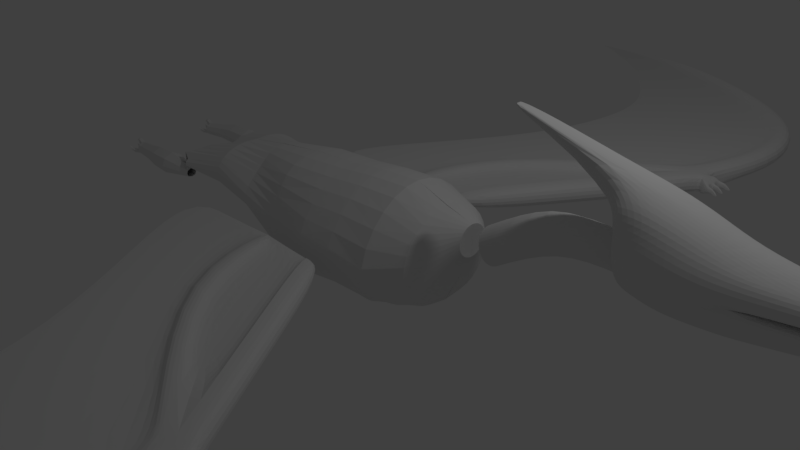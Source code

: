 # Source: PteradonPreMerge.blend  (saved by Blender 2.77.0; exported with 4.5.12 LTS)
import bpy
from mathutils import Matrix  # noqa: F401  (used for matrix-valued properties, if any)

bpy.ops.wm.read_factory_settings(use_empty=True)
scene = bpy.context.scene
scene.name = 'Scene'

# ---- collections
col_collection_1 = bpy.data.collections.new('Collection 1'); scene.collection.children.link(col_collection_1)

# ---- world
world_world = bpy.data.worlds.new('World'); scene.world = world_world
world_world.color = (0.05088, 0.05088, 0.05088)
world_world.use_sun_shadow = False
world_world.sun_shadow_jitter_overblur = 0.0
world_world.cycles.sampling_method = 'MANUAL'

# ---- cameras
cam_camera = bpy.data.cameras.new('Camera')
cam_camera.clip_end = 100.0
cam_camera.lens = 35.0
cam_camera.sensor_width = 32.0
cam_camera.sensor_height = 18.0
cam_camera.ortho_scale = 7.314
cam_camera.dof.focus_distance = 0.0
cam_camera.dof.aperture_fstop = 128.0

# ---- lights
light_lamp = bpy.data.lights.new('Lamp', 'POINT')
light_lamp.transmission_factor = 0.0
light_lamp.cutoff_distance = 30.0
light_lamp.energy = 100.0
light_lamp.shadow_buffer_clip_start = 1.001
light_lamp.shadow_soft_size = 0.1
light_lamp.shadow_maximum_resolution = 0.006
light_lamp.use_absolute_resolution = True

# ---- meshes
me_cube_001 = bpy.data.meshes.new('Cube.001')
me_cube_001.from_pydata([(0.4713, -0.7027, -0.9344), (0.4713, -0.7027, -0.8079), (0.4713, -0.5402, -0.9344), (0.4713, -0.5402, -0.8079), (1.943, -0.7416, -0.8613), (1.943, -0.7416, -0.7731), (1.943, -0.6283, -0.8613), (1.943, -0.6283, -0.7731), (0.4713, -0.7274, -0.8711), (0.4713, -0.6214, -0.7682), (0.4713, -0.5147, -0.8711), (0.4713, -0.6214, -0.9564), (1.078, -0.5584, -0.7205), (1.943, -0.6105, -0.8172), (1.078, -0.5584, -0.9176), (1.943, -0.6849, -0.7454), (1.943, -0.7589, -0.8172), (1.943, -0.6849, -0.8767), (1.078, -0.8116, -0.7205), (1.078, -0.8116, -0.9176), (1.078, -0.685, -0.6587), (1.078, -0.685, -0.9787), (1.078, -0.8502, -0.8191), (1.078, -0.5187, -0.8191), (0.4099, -0.7274, -0.8711), (0.4099, -0.7027, -0.8079), (0.4099, -0.6214, -0.7682), (0.4099, -0.5402, -0.8079), (0.4099, -0.5147, -0.8711), (0.4099, -0.5402, -0.9344), (0.4099, -0.6214, -0.9318), (0.4099, -0.7027, -0.9344), (0.4099, -0.7192, -0.8501), (0.4099, -0.7109, -0.829), (0.4099, -0.5944, -0.7815), (0.4099, -0.5673, -0.7947), (0.4099, -0.5232, -0.8922), (0.4099, -0.5317, -0.9133), (0.4099, -0.6485, -0.9327), (0.4099, -0.6756, -0.9335), (0.4099, -0.7109, -0.9133), (0.4099, -0.7192, -0.8922), (0.4099, -0.6756, -0.7947), (0.4099, -0.6485, -0.7815), (0.4099, -0.5317, -0.829), (0.4099, -0.5232, -0.8501), (0.4099, -0.5673, -0.9335), (0.4099, -0.5944, -0.9327), (0.4099, -0.6214, -0.8914), (0.4099, -0.6568, -0.8711), (0.4099, -0.5859, -0.8711), (0.4099, -0.5887, -0.8412), (0.4099, -0.556, -0.8456), (0.4099, -0.654, -0.8412), (0.4099, -0.6866, -0.8919), (0.4099, -0.654, -0.8916), (0.4099, -0.5887, -0.8916), (0.3374, -0.5944, -0.7412), (0.4099, -0.556, -0.8919), (0.3247, -0.5095, -0.9344), (0.3247, -0.4925, -0.8922), (0.3247, -0.5637, -0.9327), (0.3374, -0.5887, -0.801), (0.3247, -0.558, -0.8916), (0.3282, -0.5944, -0.9327), (0.3374, -0.6485, -0.7412), (0.3282, -0.6485, -0.9327), (0.3374, -0.6214, -0.728), (0.3282, -0.654, -0.8916), (0.3282, -0.5887, -0.8916), (0.3283, -0.7425, -0.9344), (0.3283, -0.6884, -0.9327), (0.3374, -0.654, -0.801), (0.3283, -0.759, -0.8922), (0.3, -0.64, -0.7771), (0.3283, -0.6939, -0.8916), (0.3374, -0.654, -0.801), (0.3374, -0.6485, -0.7412), (0.3374, -0.6214, -0.728), (0.3374, -0.5944, -0.7412), (0.3374, -0.5887, -0.801), (0.3, -0.6369, -0.7442), (0.3, -0.622, -0.7369), (0.3, -0.6071, -0.7442), (0.3, -0.6039, -0.7771), (0.2284, -0.622, -0.7941), (0.2553, -0.5241, -0.8843), (0.2553, -0.527, -0.9056), (0.2553, -0.499, -0.9065), (0.2553, -0.4902, -0.8846), (0.2588, -0.6074, -0.9021), (0.2588, -0.6354, -0.9021), (0.2588, -0.6383, -0.8808), (0.2588, -0.6045, -0.8808), (0.2589, -0.7323, -0.8971), (0.2589, -0.7603, -0.898), (0.2589, -0.7689, -0.8761), (0.2589, -0.7351, -0.8758), (0.2247, -0.762, -0.8426), (0.2149, -0.6214, -0.8529), (0.2113, -0.4975, -0.8656), (1.668, -0.5862, -0.7414), (1.668, -0.7838, -0.8952), (1.668, -0.5862, -0.8952), (1.668, -0.7838, -0.7414), (1.668, -0.685, -0.6932), (1.668, -0.685, -0.9221), (1.668, -0.8139, -0.8183), (1.668, -0.5552, -0.8183), (0.8001, -0.5633, -0.9145), (0.8001, -0.7567, -0.764), (0.8001, -0.5633, -0.764), (0.8001, -0.7567, -0.9145), (0.8001, -0.66, -0.7168), (0.8001, -0.66, -0.9674), (0.8001, -0.7861, -0.8392), (0.8001, -0.533, -0.8392), (1.423, -0.5469, -0.9269), (1.423, -0.8232, -0.7119), (1.423, -0.685, -0.6444), (1.423, -0.5036, -0.8194), (1.423, -0.5469, -0.7119), (1.423, -0.8232, -0.9269), (1.423, -0.685, -0.9644), (1.423, -0.8653, -0.8194)], [(51, 62), (72, 53), (80, 62), (72, 76)], [(8, 1, 25, 33, 32, 24), (108, 13, 6, 103), (115, 8, 0, 112), (106, 103, 6, 17), (113, 111, 3, 9), (110, 113, 9, 1), (118, 119, 20, 18), (119, 121, 12, 20), (102, 106, 17, 4), (112, 114, 21, 19), (114, 109, 14, 21), (124, 22, 19, 122), (118, 18, 22, 124), (110, 1, 8, 115), (116, 23, 14, 109), (111, 12, 23, 116), (101, 7, 13, 108), (10, 2, 29, 37, 36, 28), (1, 9, 26, 43, 42, 25), (2, 11, 30, 47, 46, 29), (36, 37, 29, 59, 60), (55, 48, 56, 69, 68), (3, 10, 28, 45, 44, 27), (11, 0, 31, 39, 38, 30), (0, 8, 24, 41, 40, 31), (9, 3, 27, 35, 34, 26), (43, 26, 67, 65), (26, 34, 57, 67), (52, 51, 34, 35, 27, 44, 45), (51, 80, 79, 34), (71, 70, 95, 94), (47, 64, 69, 56), (60, 59, 88, 89), (66, 68, 92, 91), (47, 30, 38, 66, 64), (38, 39, 31, 70, 71), (67, 57, 79, 78), (28, 36, 58, 56, 50, 51, 52, 45), (40, 41, 73, 70, 31), (58, 36, 60, 63, 56), (38, 71, 75, 55), (29, 46, 47, 61, 59), (54, 55, 75, 73, 41), (38, 55, 68, 66), (47, 56, 63, 61), (76, 80, 51, 53), (50, 56, 48, 55, 49, 53, 51), (65, 67, 78, 77), (33, 25, 42, 43, 53, 32), (54, 41, 24, 32, 53, 49, 55), (77, 76, 53, 43), (78, 79, 83, 82), (83, 84, 85), (80, 76, 74, 84), (76, 77, 81, 74), (77, 78, 82, 81), (79, 80, 84, 83), (89, 88, 100), (82, 83, 85), (84, 74, 85), (74, 81, 85), (81, 82, 85), (93, 90, 99), (86, 89, 100), (68, 69, 93, 92), (75, 71, 94, 97), (63, 60, 89, 86), (59, 61, 87, 88), (64, 66, 91, 90), (70, 73, 96, 95), (61, 63, 86, 87), (73, 75, 97, 96), (69, 64, 90, 93), (95, 96, 98), (91, 92, 99), (94, 95, 98), (87, 86, 100), (96, 97, 98), (90, 91, 99), (92, 93, 99), (88, 87, 100), (97, 94, 98), (121, 101, 108, 120), (5, 104, 107, 16), (16, 107, 102, 4), (122, 123, 106, 102), (15, 7, 101, 105), (5, 15, 105, 104), (123, 117, 103, 106), (120, 108, 103, 117), (3, 111, 116, 10), (10, 116, 109, 2), (18, 110, 115, 22), (11, 2, 109, 114), (0, 11, 114, 112), (18, 20, 113, 110), (20, 12, 111, 113), (22, 115, 112, 19), (23, 120, 117, 14), (21, 14, 117, 123), (19, 21, 123, 122), (12, 121, 120, 23), (104, 118, 124, 107), (107, 124, 122, 102), (105, 101, 121, 119), (104, 105, 119, 118)])
me_cube_001.use_remesh_preserve_volume = False
me_cube_001.use_remesh_preserve_attributes = False
me_cube_001.use_mirror_vertex_groups = False
me_cube_001.update()
me_cube = bpy.data.meshes.new('Cube')
me_cube.from_pydata([(0.8283, -3.939, 0.1106), (0.8283, -3.939, 0.1381), (-1.0, -1.132, 0.1106), (-1.0, -1.132, 0.1381), (2.828, -3.939, -0.001077), (2.828, -3.939, 0.2756), (1.0, -1.132, -0.001077), (1.0, -1.132, 0.2756), (0.7224, -1.132, 0.2756), (0.7224, -1.132, -0.001077), (2.551, -3.939, 0.2756), (2.551, -3.939, -0.001077), (0.6225, -1.132, 0.1061), (2.451, -3.939, 0.1693), (0.6225, -1.132, 0.1693), (2.451, -3.939, 0.1061), (-0.4616, -3.939, 0.1209), (-2.29, -1.132, 0.1209), (1.215, -5.377, 0.1106), (1.215, -5.377, 0.1381), (3.215, -5.377, 0.2756), (3.215, -5.377, -0.001077), (2.838, -5.377, 0.1693), (2.937, -5.377, -0.001077), (2.937, -5.377, 0.2756), (2.838, -5.377, 0.1061), (-0.0748, -5.377, 0.1209), (-0.4806, -8.269, 0.1106), (-0.4806, -8.269, 0.1381), (1.0, -8.269, 0.2756), (1.0, -8.269, -0.001077), (0.6225, -8.269, 0.1693), (0.7224, -8.269, -0.001077), (0.7224, -8.269, 0.2756), (0.6225, -8.269, 0.1061), (-1.306, -8.269, 0.1209), (-0.2168, -8.703, 0.2756), (-0.2168, -8.703, -0.001077), (-0.4635, -8.703, 0.1693), (-1.377, -8.703, 0.1381), (-0.4021, -8.703, -0.001077), (-0.4023, -8.703, 0.2756), (-0.4635, -8.703, 0.1061), (-1.376, -8.703, 0.1106), (-1.803, -8.703, 0.1209), (-0.948, -8.94, 0.2129), (-0.9478, -8.94, 0.06963), (-1.084, -8.94, 0.1525), (-1.724, -8.94, 0.1327), (-1.037, -8.94, 0.06963), (-1.038, -8.94, 0.2129), (-1.084, -8.94, 0.1124), (-1.724, -8.94, 0.1152), (-2.06, -8.94, 0.1217), (-1.649, -9.098, 0.1505), (-1.649, -9.098, 0.1035), (-1.718, -9.098, 0.1337), (-2.014, -9.098, 0.1266), (-1.642, -9.09, 0.1078), (-1.674, -9.095, 0.1457), (-1.718, -9.098, 0.1193), (-2.014, -9.098, 0.1204), (-2.271, -9.098, 0.1227), (-2.208, -9.16, 0.1324), (-2.208, -9.16, 0.1214), (-2.234, -9.16, 0.1306), (-2.343, -9.16, 0.1266), (-2.227, -9.16, 0.1199), (-2.227, -9.16, 0.1327), (-2.234, -9.16, 0.1214), (-2.343, -9.16, 0.1204), (-2.43, -9.16, 0.1227), (0.3291, -7.412, 0.1381), (1.931, -7.412, 0.1061), (2.031, -7.412, -0.001077), (1.931, -7.412, 0.1693), (2.308, -7.412, -0.001077), (0.3291, -7.412, 0.1106), (-0.6673, -7.412, 0.1209), (2.031, -7.412, 0.2756), (2.308, -7.412, 0.2756), (-0.08587, -2.535, 0.1381), (-0.08587, -2.535, 0.1106), (1.537, -2.535, 0.1061), (1.537, -2.535, 0.1693), (-1.376, -2.535, 0.1209), (1.914, -2.535, 0.2756), (1.914, -2.535, -0.001077), (1.637, -2.535, 0.2756), (1.637, -2.535, -0.001077), (2.137, -3.939, 0.2958), (2.137, -3.939, 0.1443), (-0.1084, -1.132, 0.1443), (-0.02233, -1.132, 0.2933), (0.2348, -1.132, 0.2938), (0.2309, -1.132, 0.163), (0.4912, -2.535, 0.163), (0.5052, -2.586, 0.2863), (0.2585, -2.579, 0.2908), (0.1424, -2.535, 0.1443), (2.545, -4.162, 0.2756), (2.445, -4.162, 0.1693), (2.859, -4.173, 0.2756), (2.859, -4.173, -0.001077), (2.859, -4.173, 0.2756), (2.828, -3.939, 0.2756), (2.828, -3.939, -0.001077), (2.859, -4.173, -0.001077), (3.011, -4.185, 0.1947), (2.97, -3.869, 0.1947), (2.97, -3.869, 0.07979), (3.011, -4.185, 0.07979), (2.985, -4.121, 0.2138), (2.972, -4.058, 0.2105), (2.964, -3.995, 0.2105), (2.96, -3.932, 0.2089), (2.641, -6.529, 0.1061), (2.935, -3.932, 0.05899), (2.922, -3.995, 0.05876), (2.93, -4.058, 0.05876), (2.96, -4.121, 0.05899), (3.043, -3.863, 0.1769), (2.641, -6.529, 0.1693), (2.978, -3.932, 0.07979), (2.986, -3.995, 0.07979), (2.994, -4.058, 0.07979), (3.002, -4.121, 0.07979), (1.028, -6.529, 0.1106), (3.019, -6.529, -0.001077), (2.741, -6.529, -0.001077), (1.028, -6.529, 0.1381), (3.019, -6.529, 0.2756), (2.741, -6.529, 0.2756), (-0.1253, -6.529, 0.1209), (2.978, -3.932, 0.1947), (2.986, -3.995, 0.1947), (2.994, -4.058, 0.1947), (3.002, -4.121, 0.1947), (3.043, -3.863, 0.1769), (3.172, -4.168, 0.08554), (3.172, -4.168, 0.103), (3.043, -3.863, 0.09755), (3.071, -4.191, 0.1769), (3.149, -3.849, 0.09293), (3.149, -3.849, 0.1112), (3.071, -4.191, 0.09755), (3.066, -4.147, 0.09755), (3.049, -3.906, 0.09755), (3.054, -3.992, 0.09755), (3.06, -4.035, 0.09755), (3.173, -4.178, 0.08554), (3.162, -4.005, 0.08743), (3.161, -3.995, 0.08743), (3.151, -3.859, 0.09293), (3.173, -4.178, 0.103), (3.162, -4.005, 0.1044), (3.161, -3.995, 0.1044), (3.151, -3.859, 0.1112), (3.066, -4.147, 0.1769), (3.049, -3.906, 0.1769), (3.054, -3.992, 0.1769), (3.06, -4.035, 0.1769), (3.162, -4.005, 0.1044), (3.161, -3.995, 0.1044), (3.043, -3.863, 0.09755), (3.071, -4.191, 0.1769), (3.151, -3.859, 0.1112), (3.149, -3.849, 0.1112), (3.071, -4.191, 0.09755), (3.066, -4.147, 0.09755), (3.049, -3.906, 0.09755), (3.054, -3.992, 0.09755), (3.06, -4.035, 0.09755), (3.066, -4.147, 0.1769), (3.049, -3.906, 0.1769), (3.054, -3.992, 0.1769), (3.06, -4.035, 0.1769), (3.173, -4.178, 0.103), (3.172, -4.168, 0.103), (3.162, -4.005, 0.08743), (3.161, -3.995, 0.08743), (3.151, -3.859, 0.09293), (3.149, -3.849, 0.09293), (3.173, -4.178, 0.08554), (3.172, -4.168, 0.08554)], [], [(82, 0, 16, 85), (8, 7, 6, 9), (86, 5, 4, 87), (103, 102, 20, 21), (9, 89, 83, 12), (99, 92, 3, 81), (8, 88, 86, 7), (11, 15, 83, 89), (11, 4, 103, 21, 23), (14, 8, 9, 12), (10, 88, 8, 9, 89, 11), (3, 92, 93, 94, 95, 14, 12, 2), (82, 2, 12, 83), (5, 86, 88, 10), (100, 101, 22, 24), (81, 3, 17, 85), (2, 17, 3), (78, 77, 27, 35), (74, 76, 30, 32), (75, 72, 28, 31), (73, 74, 32, 34), (15, 11, 23, 25), (1, 16, 26, 19), (0, 15, 25, 18), (16, 0, 18, 26), (79, 75, 31, 33), (80, 79, 33, 29), (72, 78, 35, 28), (76, 80, 29, 30), (77, 73, 34, 27), (35, 27, 43, 44), (30, 29, 36, 37), (29, 33, 41, 36), (27, 34, 42, 43), (43, 42, 51, 52), (40, 37, 46, 49), (41, 38, 47, 50), (39, 44, 53, 48), (34, 32, 40, 42), (31, 28, 39, 38), (28, 35, 44, 39), (33, 31, 38, 41), (32, 30, 37, 40), (48, 53, 62, 57), (47, 48, 57, 56), (51, 49, 58, 60), (53, 52, 61, 62), (36, 41, 50, 45), (37, 36, 45, 46), (44, 43, 52, 53), (42, 40, 49, 51), (38, 39, 48, 47), (62, 61, 70, 71), (55, 54, 63, 64), (54, 59, 68, 63), (61, 60, 69, 70), (50, 47, 56, 59), (49, 46, 55, 58), (52, 51, 60, 61), (45, 50, 59, 54), (46, 45, 54, 55), (71, 70, 66), (65, 66, 70, 69), (69, 67, 68, 65), (63, 68, 67, 64), (60, 58, 67, 69), (56, 57, 66, 65), (57, 62, 71, 66), (59, 56, 65, 68), (58, 55, 64, 67), (127, 116, 73, 77), (128, 131, 80, 76), (130, 133, 78, 72), (131, 132, 79, 80), (132, 122, 75, 79), (116, 129, 74, 73), (122, 130, 72, 75), (129, 128, 76, 74), (133, 127, 77, 78), (1, 81, 85, 16), (0, 82, 83, 15), (91, 99, 81, 1), (2, 82, 85, 17), (7, 86, 87, 6), (87, 89, 9, 6), (11, 89, 87, 4), (14, 84, 88, 8), (88, 84, 13, 10), (13, 84, 96), (97, 10, 13, 96), (98, 90, 10, 97), (90, 98, 99, 91), (84, 14, 95, 96), (96, 95, 94, 97), (97, 94, 93, 98), (98, 93, 92, 99), (90, 91, 101, 100), (90, 100, 10), (1, 19, 22, 101, 91), (102, 103, 107, 104), (100, 24, 20, 102), (102, 5, 10, 100), (108, 112, 104), (5, 102, 104, 105), (103, 4, 106, 107), (4, 5, 105, 106), (137, 112, 108), (104, 107, 111, 108), (106, 105, 109, 110), (111, 107, 120), (120, 126, 111), (124, 135, 160, 148), (110, 123, 117), (117, 123, 124, 118), (118, 124, 125, 119), (119, 125, 126, 120), (126, 137, 158, 146), (125, 136, 137, 126), (111, 145, 142, 108), (123, 134, 135, 124), (114, 115, 105), (109, 105, 115), (105, 104, 113, 114), (125, 149, 161, 136), (112, 113, 104), (135, 136, 161, 160), (109, 115, 134), (134, 115, 114, 135), (135, 114, 113, 136), (136, 113, 112, 137), (138, 121, 167, 144), (171, 148, 152, 180), (121, 174, 166, 167), (123, 147, 159, 134), (111, 126, 146, 145), (137, 108, 142, 158), (123, 110, 141, 147), (109, 134, 159, 138), (110, 109, 138, 141), (125, 124, 148, 149), (176, 161, 155, 162), (145, 168, 183, 150), (158, 173, 178, 140), (154, 150, 183, 184, 139, 140, 178, 177), (161, 149, 151, 155), (145, 146, 169, 168), (142, 145, 150, 154), (159, 147, 153, 157), (147, 141, 164, 170), (164, 141, 143, 182), (160, 175, 163, 156), (152, 156, 163, 162, 155, 151, 179, 180), (149, 148, 171, 172), (144, 167, 166, 157, 153, 181, 182, 143), (170, 164, 182, 181), (169, 146, 139, 184), (158, 142, 165, 173), (146, 158, 140, 139), (147, 170, 181, 153), (138, 159, 174, 121), (168, 169, 184, 183), (175, 176, 162, 163), (160, 161, 176, 175), (148, 160, 156, 152), (141, 138, 144, 143), (149, 172, 179, 151), (172, 171, 180, 179), (174, 159, 157, 166), (165, 142, 154, 177), (173, 165, 177, 178), (120, 107, 119), (117, 118, 106), (106, 110, 117), (107, 106, 118, 119), (26, 18, 127, 133), (23, 21, 128, 129), (22, 19, 130, 122), (25, 23, 129, 116), (24, 22, 122, 132), (20, 24, 132, 131), (19, 26, 133, 130), (21, 20, 131, 128), (18, 25, 116, 127)])
me_cube.use_remesh_preserve_volume = False
me_cube.use_remesh_preserve_attributes = False
me_cube.use_mirror_vertex_groups = False
me_cube.update()
me_cylinder_002 = bpy.data.meshes.new('Cylinder.002')
me_cylinder_002.from_pydata([(0.1057, 0.2241, 1.11), (-1.248, 2.384e-07, 0.2316), (-1.036, 0.01375, -1.768), (-1.225, -0.1951, 0.2316), (-1.019, -0.1493, -1.768), (-1.155, -0.3827, 0.2314), (-0.9708, -0.267, -1.769), (-1.041, -0.5556, 0.2311), (-0.9052, -0.3518, -1.769), (-0.888, -0.7071, 0.2306), (-0.8313, -0.4305, -1.769), (-0.702, -0.8315, 0.2301), (-0.7558, -0.5082, -1.77), (-0.5103, -0.9158, 0.2296), (-0.6806, -0.5851, -1.77), (-0.3546, -0.9479, 0.2289), (-0.6024, -0.6605, -1.771), (-0.2231, -0.9414, 0.2283), (-0.5168, -0.7196, -1.772), (-0.1157, -0.9012, 0.2276), (-0.4268, -0.7424, -1.772), (-0.02728, -0.8359, 0.227), (-0.3501, -0.7106, -1.773), (0.03984, -0.7508, 0.2264), (-0.2936, -0.6274, -1.774), (0.08791, -0.6484, 0.2259), (-0.2507, -0.5017, -1.774), (0.1272, -0.5272, 0.2255), (-0.2068, -0.3518, -1.774), (0.1522, -0.3777, 0.2252), (-0.1464, -0.2035, -1.775), (0.1853, -0.1951, 0.225), (-0.05022, -0.08017, -1.775), (0.2097, -7.153e-07, 0.225), (0.02614, 0.06096, -1.775), (-1.289, 2.98e-07, 0.8217), (-1.263, -0.1951, 0.8217), (-1.187, -0.3827, 0.8215), (-1.062, -0.5556, 0.8212), (-0.8952, -0.7071, 0.8208), (-0.6915, -0.8315, 0.8203), (-0.4601, -0.9071, 0.8197), (-0.2419, -0.901, 0.8191), (-0.115, -0.8817, 0.8184), (-0.04197, -0.84, 0.8178), (0.02001, -0.7626, 0.8171), (0.07128, -0.6604, 0.8166), (0.1206, -0.5556, 0.8161), (0.1876, -0.4614, 0.8156), (0.252, -0.3556, 0.8153), (0.2918, -0.1951, 0.8151), (0.2977, -6.557e-07, 0.8151), (-1.026, 0.0008295, 1.683), (-1.022, -0.03903, 1.683), (-1.011, -0.07735, 1.683), (-0.9918, -0.1127, 1.683), (-0.9664, -0.1436, 1.683), (-0.9355, -0.169, 1.683), (-0.9001, -0.1879, 1.683), (-0.8618, -0.1995, 1.683), (-0.822, -0.2035, 1.682), (-0.7821, -0.1995, 1.682), (-0.7438, -0.1879, 1.682), (-0.7085, -0.169, 1.682), (-0.6775, -0.1436, 1.682), (-0.6521, -0.1127, 1.682), (-0.6332, -0.07735, 1.682), (-0.6216, -0.03903, 1.682), (-0.6177, 0.0008293, 1.682), (-0.5735, -0.6769, 1.283), (-0.7023, -0.6378, 1.284), (0.1028, -0.1373, 1.281), (0.08195, -0.2661, 1.281), (-0.4395, -0.6901, 1.283), (-1.113, -0.1373, 1.285), (-1.126, -0.003326, 1.285), (0.1204, -0.003326, 1.281), (-0.3055, -0.6735, 1.282), (-1.074, -0.2661, 1.285), (-0.1832, -0.6253, 1.282), (-1.011, -0.3849, 1.285), (-0.08414, -0.5591, 1.282), (-0.9251, -0.4889, 1.285), (-0.005113, -0.4792, 1.281), (-0.821, -0.5743, 1.284), (0.05089, -0.3833, 1.281), (-1.182, 2.384e-07, -0.3076), (-1.16, -0.1951, -0.3077), (-1.093, -0.3827, -0.3078), (-0.9854, -0.5544, -0.3081), (-0.8404, -0.7011, -0.3086), (-0.6748, -0.8187, -0.3091), (-0.5059, -0.9046, -0.3096), (-0.3432, -0.9564, -0.3103), (-0.1968, -0.969, -0.3109), (-0.0795, -0.9453, -0.3116), (0.009205, -0.8873, -0.3122), (0.06844, -0.7974, -0.3128), (0.1014, -0.6792, -0.3133), (0.1169, -0.5353, -0.3137), (0.1479, -0.3682, -0.314), (0.176, -0.1875, -0.3142), (0.2366, 0.001893, -0.3142), (-1.127, -0.0005454, -1.047), (-1.107, -0.2172, -1.047), (-1.045, -0.3972, -1.048), (-0.9469, -0.5289, -1.048), (-0.8246, -0.6208, -1.048), (-0.6922, -0.6875, -1.049), (-0.5579, -0.7427, -1.049), (-0.423, -0.7888, -1.05), (-0.2887, -0.8191, -1.051), (-0.164, -0.8226, -1.051), (-0.0568, -0.7909, -1.052), (0.02637, -0.721, -1.053), (0.07457, -0.6138, -1.053), (0.1024, -0.4808, -1.053), (0.1348, -0.3322, -1.054), (0.195, -0.1674, -1.054), (0.235, 0.01543, -1.054), (-0.9253, -0.1653, -2.458), (-0.915, 0.005827, -2.458), (-0.9118, -0.3005, -2.458), (-0.883, -0.4077, -2.459), (-0.8441, -0.494, -2.459), (-0.7973, -0.5647, -2.46), (-0.7427, -0.6225, -2.46), (-0.6789, -0.6672, -2.461), (-0.604, -0.696, -2.461), (-0.5239, -0.7026, -2.462), (-0.4602, -0.6766, -2.463), (-0.4212, -0.6156, -2.463), (-0.4005, -0.5249, -2.464), (-0.3791, -0.4129, -2.464), (-0.3321, -0.2854, -2.464), (-0.2377, -0.1402, -2.465), (-0.2126, 0.0229, -2.465), (-0.6789, -0.1334, -3.185), (-0.6652, 0.01486, -3.128), (-0.6609, -0.2755, -3.313), (-0.6402, -0.396, -3.343), (-0.6116, -0.5221, -3.413), (-0.6164, -0.617, -3.434), (-0.5802, -0.6875, -3.259), (-0.5428, -0.731, -3.248), (-0.5078, -0.7457, -3.248), (-0.4798, -0.731, -3.253), (-0.4645, -0.6874, -3.262), (-0.4599, -0.6167, -3.437), (-0.497, -0.5217, -3.415), (-0.4896, -0.3952, -3.345), (-0.4713, -0.2736, -3.317), (-0.4262, -0.1299, -3.19), (-0.39, 0.01922, -3.134), (-0.6206, 0.00153, -3.226), (-0.6198, -0.08525, -3.237), (-0.6162, -0.1429, -3.245), (-0.5761, -0.1429, -3.244), (-0.5776, -0.0851, -3.236), (-0.5647, 0.002062, -3.227)], [], [(88, 5, 3, 87), (89, 7, 5, 88), (90, 9, 7, 89), (91, 11, 9, 90), (92, 13, 11, 91), (93, 15, 13, 92), (94, 17, 15, 93), (95, 19, 17, 94), (96, 21, 19, 95), (97, 23, 21, 96), (98, 25, 23, 97), (99, 27, 25, 98), (100, 29, 27, 99), (101, 31, 29, 100), (102, 33, 31, 101), (87, 3, 1, 86), (13, 15, 42, 41), (70, 69, 59, 58), (23, 25, 47, 46), (33, 1, 35, 51), (9, 11, 40, 39), (19, 21, 45, 44), (29, 31, 50, 49), (5, 7, 38, 37), (15, 17, 43, 42), (25, 27, 48, 47), (1, 3, 36, 35), (11, 13, 41, 40), (21, 23, 46, 45), (31, 33, 51, 50), (7, 9, 39, 38), (17, 19, 44, 43), (27, 29, 49, 48), (3, 5, 37, 36), (52, 53, 54, 55, 56, 57, 58, 59, 60, 61, 62, 63, 64, 65, 66, 67, 68), (72, 71, 67, 66), (69, 73, 60, 59), (75, 74, 53, 52), (71, 76, 68, 67), (73, 77, 61, 60), (74, 78, 54, 53), (76, 75, 52, 68), (77, 79, 62, 61), (78, 80, 55, 54), (79, 81, 63, 62), (80, 82, 56, 55), (81, 83, 64, 63), (82, 84, 57, 56), (83, 85, 65, 64), (84, 70, 58, 57), (85, 72, 66, 65), (48, 49, 72, 85), (40, 41, 70, 84), (47, 48, 85, 83), (39, 40, 84, 82), (46, 47, 83, 81), (38, 39, 82, 80), (45, 46, 81, 79), (37, 38, 80, 78), (44, 45, 79, 77), (51, 35, 75, 76), (36, 37, 78, 74), (43, 44, 77, 73), (50, 51, 76, 71), (35, 36, 74, 75), (42, 43, 73, 69), (49, 50, 71, 72), (41, 42, 69, 70), (104, 87, 86, 103), (119, 102, 101, 118), (118, 101, 100, 117), (117, 100, 99, 116), (116, 99, 98, 115), (115, 98, 97, 114), (114, 97, 96, 113), (113, 96, 95, 112), (112, 95, 94, 111), (111, 94, 93, 110), (110, 93, 92, 109), (109, 92, 91, 108), (108, 91, 90, 107), (107, 90, 89, 106), (106, 89, 88, 105), (105, 88, 87, 104), (6, 105, 104, 4), (8, 106, 105, 6), (10, 107, 106, 8), (12, 108, 107, 10), (14, 109, 108, 12), (16, 110, 109, 14), (18, 111, 110, 16), (20, 112, 111, 18), (22, 113, 112, 20), (24, 114, 113, 22), (26, 115, 114, 24), (28, 116, 115, 26), (30, 117, 116, 28), (32, 118, 117, 30), (34, 119, 118, 32), (4, 104, 103, 2), (6, 4, 120, 122), (120, 121, 138, 137), (16, 14, 126, 127), (26, 24, 131, 132), (12, 10, 124, 125), (22, 20, 129, 130), (32, 30, 134, 135), (8, 6, 122, 123), (18, 16, 127, 128), (28, 26, 132, 133), (4, 2, 121, 120), (14, 12, 125, 126), (24, 22, 130, 131), (34, 32, 135, 136), (2, 34, 136, 121), (10, 8, 123, 124), (20, 18, 128, 129), (30, 28, 133, 134), (136, 135, 152, 153), (129, 128, 145, 146), (122, 120, 137, 139), (121, 136, 153, 138), (130, 129, 146, 147), (123, 122, 139, 140), (131, 130, 147, 148), (124, 123, 140, 141), (132, 131, 148, 149), (125, 124, 141, 142), (133, 132, 149, 150), (126, 125, 142, 143), (134, 133, 150, 151), (127, 126, 143, 144), (135, 134, 151, 152), (128, 127, 144, 145), (137, 156, 139), (140, 139, 151, 150), (141, 140, 150, 149), (142, 141, 149, 148), (158, 157, 156, 155), (154, 159, 158, 155), (138, 154, 155, 137), (155, 156, 137), (157, 151, 139, 156), (151, 157, 152), (158, 152, 157), (153, 152, 158, 159)])
me_cylinder_002.use_remesh_preserve_volume = False
me_cylinder_002.use_remesh_preserve_attributes = False
me_cylinder_002.use_mirror_vertex_groups = False
me_cylinder_002.update()
me_cylinder_001 = bpy.data.meshes.new('Cylinder.001')
me_cylinder_001.from_pydata([(-1.761, -0.294, 4.845), (-1.142, -0.2963, 4.844), (-2.002, -0.336, 3.629), (-1.218, -0.3151, 3.721), (-1.183, -0.3328, 3.935), (-1.136, -0.3448, 4.173), (-1.124, -0.3112, 4.515), (-1.888, -0.2976, 4.515), (-2.0, -0.3331, 4.173), (-2.042, -0.3483, 3.891), (-1.161, -0.1406, 5.25), (-1.169, 0.004889, 5.537), (-1.68, -0.308, 5.242), (-1.509, -0.2952, 5.532), (-1.339, -0.3099, 5.241), (-1.773, 0.004889, 5.537), (-1.773, -0.1406, 5.25), (-1.145, 0.004485, 3.629), (-1.204, -0.07669, 3.635), (-2.132, -0.1406, 3.419), (-2.543, 0.004889, 2.174), (-1.362, -0.3498, 3.67), (-1.557, -0.369, 3.629), (-1.799, -0.3755, 3.629), (-1.912, -0.1788, 3.629), (-1.541, -0.1184, 3.629), (-1.352, -0.1601, 3.641), (-1.961, 0.004889, 3.593), (-1.602, 0.004889, 3.629), (-1.264, -0.1553, 3.659), (-1.509, 0.004889, 7.312), (-1.339, 0.004889, 6.87), (-1.68, -0.1406, 6.377), (-1.509, -0.1406, 6.87), (-1.339, -0.1406, 6.377), (-1.675, -0.4366, 4.664), (-1.471, -0.4707, 4.741), (-1.323, -0.4244, 4.664), (-1.768, -0.4644, 4.253), (-1.517, -0.5531, 4.294), (-1.323, -0.5094, 4.253), (-1.833, -0.4262, 3.892), (-1.571, -0.5274, 3.898), (-1.343, -0.4611, 3.895), (-1.137, -0.1596, 3.905), (-1.09, -0.1594, 4.276), (-1.1, -0.1408, 4.673), (-1.11, 0.004889, 3.903), (-1.071, 0.004485, 4.374), (-1.1, 0.004889, 4.766), (-1.89, -0.1406, 4.67), (-2.093, -0.1467, 4.196), (-2.292, -0.1406, 3.444), (-1.879, 0.004889, 4.762), (-2.12, 0.004889, 4.168), (-2.617, 0.004889, 2.105), (-1.469, -0.2957, 5.473), (-1.469, -0.1463, 6.758), (-2.545, -0.06808, 2.199), (-2.596, -0.06808, 2.177), (-2.283, 0.004889, 3.519), (-1.566, 0.004889, 5.537), (-1.66, 0.004889, 4.762), (-1.49, 0.004889, 5.537), (-1.616, 0.004889, 4.762), (-1.761, 0.3038, 4.845), (-1.142, 0.3061, 4.844), (-2.002, 0.3458, 3.629), (-1.214, 0.2913, 3.705), (-1.179, 0.3233, 3.927), (-1.134, 0.3543, 4.173), (-1.124, 0.321, 4.515), (-1.888, 0.3074, 4.515), (-2.0, 0.3429, 4.173), (-2.042, 0.3581, 3.891), (-1.161, 0.1504, 5.25), (-1.68, 0.3178, 5.242), (-1.509, 0.305, 5.532), (-1.339, 0.3197, 5.241), (-1.773, 0.1504, 5.25), (-1.145, 0.005292, 3.629), (-1.169, 0.1485, 3.658), (-2.132, 0.1504, 3.419), (-1.36, 0.3409, 3.663), (-1.557, 0.3787, 3.629), (-1.799, 0.3853, 3.629), (-1.912, 0.1886, 3.629), (-1.544, 0.1303, 3.629), (-1.352, 0.1625, 3.639), (-1.961, 0.005396, 3.593), (-1.68, 0.004889, 6.87), (-1.68, 0.1504, 6.377), (-1.509, 0.1504, 6.87), (-1.339, 0.1504, 6.377), (-1.675, 0.4463, 4.664), (-1.471, 0.4805, 4.741), (-1.323, 0.4342, 4.664), (-1.768, 0.4742, 4.253), (-1.517, 0.5629, 4.294), (-1.323, 0.5192, 4.253), (-1.833, 0.436, 3.892), (-1.571, 0.5372, 3.898), (-1.342, 0.4653, 3.894), (-1.134, 0.1626, 3.903), (-1.09, 0.1692, 4.276), (-1.1, 0.1506, 4.673), (-1.071, 0.005292, 4.374), (-1.89, 0.1504, 4.67), (-2.093, 0.1565, 4.196), (-2.292, 0.1504, 3.444), (-1.469, 0.3055, 5.473), (-1.468, 0.004889, 7.214), (-1.469, 0.1561, 6.758), (-2.545, 0.07785, 2.199), (-2.596, 0.07785, 2.177), (-1.502, 0.004889, 6.87), (-1.459, 0.004889, 6.87), (-0.7449, 0.199, 2.056), (-0.8782, 0.246, 2.0), (-0.6625, 0.07601, 2.09), (-0.6625, -0.07601, 2.09), (-0.7449, -0.199, 2.056), (-0.8782, -0.246, 2.0), (-1.012, -0.199, 1.944), (-1.094, -0.07601, 1.91), (-1.094, 0.07601, 1.91), (-1.012, 0.199, 1.944), (-1.272, 0.199, 2.87), (-1.405, 0.246, 2.815), (-1.19, 0.07601, 2.905), (-1.19, -0.07601, 2.905), (-1.272, -0.199, 2.87), (-1.405, -0.246, 2.815), (-1.539, -0.199, 2.759), (-1.621, -0.07601, 2.724), (-1.621, 0.07601, 2.724), (-1.539, 0.199, 2.759), (-1.488, 0.1724, 3.629)], [], [(43, 21, 3, 4), (34, 14, 1, 10), (21, 26, 29, 18, 3), (2, 19, 24, 23), (23, 24, 25, 22), (22, 25, 26, 21), (19, 58, 20, 27, 24), (24, 27, 28, 25), (31, 34, 10, 11), (15, 16, 32, 90), (90, 32, 33, 30), (111, 57, 34, 31), (16, 0, 12, 32), (32, 12, 13, 33), (57, 56, 14, 34), (14, 37, 6, 1), (37, 40, 5, 6), (40, 43, 4, 5), (0, 7, 35, 12), (12, 35, 36, 13), (56, 36, 37, 14), (7, 8, 38, 35), (35, 38, 39, 36), (36, 39, 40, 37), (8, 9, 41, 38), (38, 41, 42, 39), (39, 42, 43, 40), (9, 2, 23, 41), (41, 23, 22, 42), (42, 22, 21, 43), (6, 46, 10, 1), (46, 49, 11, 10), (3, 18, 44, 4), (4, 44, 45, 5), (5, 45, 46, 6), (18, 17, 47, 44), (44, 47, 48, 45), (45, 48, 49, 46), (9, 52, 19, 2), (59, 55, 20, 58), (0, 16, 50, 7), (7, 50, 51, 8), (8, 51, 52, 9), (16, 15, 53, 50), (50, 53, 54, 51), (55, 59, 52), (60, 52, 54), (52, 51, 54), (52, 59, 58, 19), (60, 55, 52), (116, 57, 111), (57, 116, 56), (116, 63, 56), (56, 63, 36), (63, 64, 36), (64, 62, 36), (62, 61, 36), (36, 61, 13), (61, 115, 13), (13, 115, 33), (30, 33, 115), (102, 69, 68, 83), (93, 75, 66, 78), (83, 68, 81, 88), (67, 85, 86, 82), (85, 84, 87, 86), (84, 83, 88, 137, 87), (82, 86, 89, 20, 113), (86, 87, 28, 27), (31, 11, 75, 93), (15, 90, 91, 79), (90, 30, 92, 91), (111, 31, 93, 112), (79, 91, 76, 65), (91, 92, 77, 76), (112, 93, 78, 110), (78, 66, 71, 96), (96, 71, 70, 99), (99, 70, 69, 102), (65, 76, 94, 72), (76, 77, 95, 94), (110, 78, 96, 95), (72, 94, 97, 73), (94, 95, 98, 97), (95, 96, 99, 98), (73, 97, 100, 74), (97, 98, 101, 100), (98, 99, 102, 101), (74, 100, 85, 67), (100, 101, 84, 85), (101, 102, 83, 84), (71, 66, 75, 105), (105, 75, 11, 49), (68, 69, 103, 81), (69, 70, 104, 103), (70, 71, 105, 104), (81, 103, 47, 80), (103, 104, 106, 47), (104, 105, 49, 106), (74, 67, 82, 109), (114, 113, 20, 55), (65, 72, 107, 79), (72, 73, 108, 107), (73, 74, 109, 108), (79, 107, 53, 15), (107, 108, 54, 53), (55, 109, 114), (60, 54, 109), (109, 54, 108), (109, 82, 113, 114), (60, 109, 55), (116, 111, 112), (112, 110, 116), (116, 110, 63), (110, 95, 63), (63, 95, 64), (64, 95, 62), (62, 95, 61), (95, 77, 61), (61, 77, 115), (77, 92, 115), (30, 115, 92), (117, 118, 128, 127), (132, 131, 29, 26), (125, 124, 134, 135), (122, 121, 131, 132), (119, 117, 127, 129), (126, 125, 135, 136), (123, 122, 132, 133), (120, 119, 129, 130), (118, 126, 136, 128), (124, 123, 133, 134), (121, 120, 130, 131), (88, 137, 87, 28, 25, 26, 29, 18, 80, 81), (129, 127, 88, 81), (136, 135, 28, 87), (133, 132, 26, 25), (130, 129, 81, 80, 18), (128, 136, 87, 137), (134, 133, 25, 28), (131, 130, 18, 29), (127, 128, 137, 88), (135, 134, 28)])
me_cylinder_001.use_remesh_preserve_volume = False
me_cylinder_001.use_remesh_preserve_attributes = False
me_cylinder_001.use_mirror_vertex_groups = False
me_cylinder_001.update()

# ---- objects
ob_cube_001 = bpy.data.objects.new('Cube.001', me_cube_001)
ob_cube = bpy.data.objects.new('Cube', me_cube)
ob_cylinder_001 = bpy.data.objects.new('Cylinder.001', me_cylinder_002)
ob_cylinder = bpy.data.objects.new('Cylinder', me_cylinder_001)
ob_lamp = bpy.data.objects.new('Lamp', light_lamp)
ob_camera = bpy.data.objects.new('Camera', cam_camera)

# ---- transforms, parenting, visibility, modifiers, constraints
ob_cube_001.location = (-5.149, 0.0, 1.192)
ob_cube_001.lineart.crease_threshold = 0.0
_m = ob_cube_001.modifiers.new('Mirror', 'MIRROR')
_m.use_axis = (False, True, False)
ob_cube.location = (-0.5539, 0.0, 0.3149)
ob_cube.lineart.crease_threshold = 0.0
_m = ob_cube.modifiers.new('Mirror', 'MIRROR')
_m.use_axis = (False, True, False)
_m = ob_cube.modifiers.new('Subsurf', 'SUBSURF')
_m.uv_smooth = 'PRESERVE_CORNERS'
_m.quality = 2
_m.show_only_control_edges = False
ob_cylinder_001.location = (0.0, 0.0, 0.0)
ob_cylinder_001.rotation_euler = (0.0, 1.571, 0.0)
ob_cylinder_001.lineart.crease_threshold = 0.0
_m = ob_cylinder_001.modifiers.new('Mirror', 'MIRROR')
_m.use_axis = (False, True, False)
ob_cylinder.location = (0.0, 0.0, 0.0)
ob_cylinder.rotation_euler = (0.0, 1.571, 0.0)
ob_cylinder.lineart.crease_threshold = 0.0
_m = ob_cylinder.modifiers.new('Subsurf', 'SUBSURF')
_m.uv_smooth = 'PRESERVE_CORNERS'
_m.quality = 2
_m.levels = 2
_m.show_only_control_edges = False
ob_lamp.location = (4.076, 1.005, 5.904)
ob_lamp.rotation_euler = (0.6503, 0.05522, 1.866)
ob_lamp.lock_rotations_4d = False
ob_lamp.empty_display_type = 'ARROWS'
ob_lamp.color = (0.0, 0.0, 0.0, 0.0)
ob_lamp.lineart.crease_threshold = 0.0
ob_camera.location = (7.481, -6.508, 5.344)
ob_camera.rotation_euler = (1.109, 0.01082, 0.8149)
ob_camera.lock_rotations_4d = False
ob_camera.empty_display_type = 'ARROWS'
ob_camera.color = (0.0, 0.0, 0.0, 0.0)
ob_camera.display_type = 'WIRE'
ob_camera.lineart.crease_threshold = 0.0

# ---- collection membership
col_collection_1.objects.link(ob_cube_001)
col_collection_1.objects.link(ob_cube)
col_collection_1.objects.link(ob_cylinder_001)
col_collection_1.objects.link(ob_cylinder)
col_collection_1.objects.link(ob_lamp)
col_collection_1.objects.link(ob_camera)

# ---- scene / render settings (as saved in the file)
scene.camera = ob_camera
scene.frame_start = 1; scene.frame_end = 250; scene.frame_set(1)
scene.render.engine = 'BLENDER_EEVEE_NEXT'
scene.render.resolution_percentage = 50
scene.render.dither_intensity = 0.0
scene.cycles.use_denoising = False
scene.cycles.samples = 128
scene.cycles.sampling_pattern = 'TABULATED_SOBOL'
scene.cycles.light_sampling_threshold = 0.0
scene.cycles.use_adaptive_sampling = False
scene.cycles.use_light_tree = False
scene.cycles.blur_glossy = 0.0
scene.cycles.sample_clamp_indirect = 0.0
scene.view_settings.view_transform = 'Standard'
bpy.context.view_layer.update()

